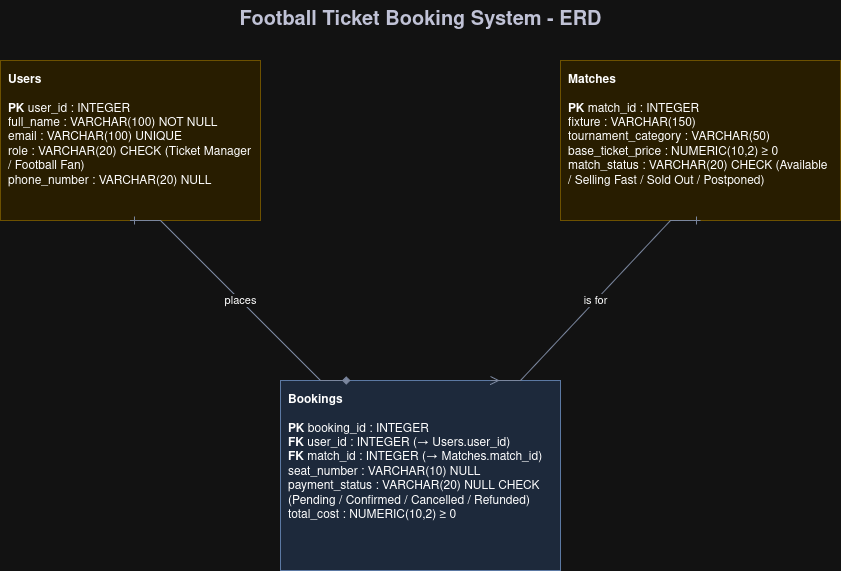

The diagram above was exported from draw.io. Its source (the exported page's mxGraphModel, read from the mxfile embedded in the PNG):
<mxGraphModel dx="1414" dy="789" grid="1" gridSize="10" guides="1" tooltips="1" connect="1" arrows="1" fold="1" page="1" pageScale="1" pageWidth="850" pageHeight="1100" math="0" shadow="0">
  <root>
    <mxCell id="0" />
    <mxCell id="1" parent="0" />
    <mxCell id="Nx-Z8stteFs8N91WR5hH-1" parent="1" style="text;html=1;align=center;verticalAlign=middle;fontSize=20;fontStyle=1;fontColor=#2D3047;" value="Football Ticket Booking System - ERD" vertex="1">
      <mxGeometry height="40" width="280" x="320" y="20" as="geometry" />
    </mxCell>
    <mxCell id="Nx-Z8stteFs8N91WR5hH-2" parent="1" style="rounded=0;whiteSpace=wrap;html=1;align=left;verticalAlign=top;spacing=8;fillColor=#FFF2CC;strokeColor=#D6B656;fontSize=12;" value="&lt;div&gt;&lt;b&gt;Users&lt;/b&gt;&lt;b&gt;&lt;br&gt;&lt;/b&gt;&lt;/div&gt;&lt;div&gt;&lt;b&gt;&lt;br&gt;&lt;/b&gt;&lt;/div&gt;&lt;div&gt;&lt;b&gt;PK&lt;/b&gt; user_id : INTEGER&lt;/div&gt;full_name : VARCHAR(100) NOT NULL&lt;br&gt;email : VARCHAR(100) UNIQUE&lt;br&gt;role : VARCHAR(20) CHECK (Ticket Manager / Football Fan)&lt;br&gt;phone_number : VARCHAR(20) NULL" vertex="1">
      <mxGeometry height="160" width="260" x="40" y="80" as="geometry" />
    </mxCell>
    <mxCell id="Nx-Z8stteFs8N91WR5hH-3" parent="1" style="rounded=0;whiteSpace=wrap;html=1;align=left;verticalAlign=top;spacing=8;fillColor=#FFF2CC;strokeColor=#D6B656;fontSize=12;" value="&lt;div&gt;&lt;b&gt;Matche&lt;/b&gt;&lt;b&gt;s&lt;/b&gt;&lt;/div&gt;&lt;div&gt;&lt;b&gt;&lt;br&gt;&lt;/b&gt;&lt;/div&gt;&lt;div&gt;&lt;b&gt;PK&lt;/b&gt; match_id : INTEGER&lt;/div&gt;fixture : VARCHAR(150)&lt;br&gt;tournament_category : VARCHAR(50)&lt;br&gt;base_ticket_price : NUMERIC(10,2) ≥ 0&lt;br&gt;match_status : VARCHAR(20) CHECK (Available / Selling Fast / Sold Out / Postponed)" vertex="1">
      <mxGeometry height="160" width="280" x="600" y="80" as="geometry" />
    </mxCell>
    <mxCell id="Nx-Z8stteFs8N91WR5hH-4" parent="1" style="rounded=0;whiteSpace=wrap;html=1;align=left;verticalAlign=top;spacing=8;fillColor=#DAE8FC;strokeColor=#6C8EBF;fontSize=12;" value="&lt;div&gt;&lt;b&gt;Bookings&lt;/b&gt;&lt;b&gt;&lt;br&gt;&lt;/b&gt;&lt;/div&gt;&lt;div&gt;&lt;b&gt;&lt;br&gt;&lt;/b&gt;&lt;/div&gt;&lt;div&gt;&lt;b&gt;PK&lt;/b&gt; booking_id : INTEGER&lt;/div&gt;&lt;b&gt;FK&lt;/b&gt; user_id : INTEGER (→ Users.user_id)&lt;br&gt;&lt;b&gt;FK&lt;/b&gt; match_id : INTEGER (→ Matches.match_id)&lt;br&gt;seat_number : VARCHAR(10) NULL&lt;br&gt;payment_status : VARCHAR(20) NULL CHECK (Pending / Confirmed / Cancelled / Refunded)&lt;br&gt;total_cost : NUMERIC(10,2) ≥ 0" vertex="1">
      <mxGeometry height="190" width="280" x="320" y="400" as="geometry" />
    </mxCell>
    <mxCell id="Nx-Z8stteFs8N91WR5hH-5" edge="1" parent="1" source="Nx-Z8stteFs8N91WR5hH-2" style="edgeStyle=entityRelationEdgeStyle;html=1;startArrow=ERone;startFill=0;endArrow=diamond;endFill=1;rounded=0;exitX=0.5;exitY=1;exitDx=0;exitDy=0;entryX=0.25;entryY=0;entryDx=0;entryDy=0;fontSize=11;strokeColor=#6C7A96;" target="Nx-Z8stteFs8N91WR5hH-4" value="places">
      <mxGeometry relative="1" as="geometry" />
    </mxCell>
    <mxCell id="Nx-Z8stteFs8N91WR5hH-6" edge="1" parent="1" source="Nx-Z8stteFs8N91WR5hH-3" style="edgeStyle=entityRelationEdgeStyle;html=1;startArrow=ERone;startFill=0;endArrow=ERmany;endFill=0;rounded=0;exitX=0.5;exitY=1;exitDx=0;exitDy=0;entryX=0.75;entryY=0;entryDx=0;entryDy=0;fontSize=11;strokeColor=#6C7A96;" target="Nx-Z8stteFs8N91WR5hH-4" value="is for">
      <mxGeometry relative="1" as="geometry" />
    </mxCell>
  </root>
</mxGraphModel>